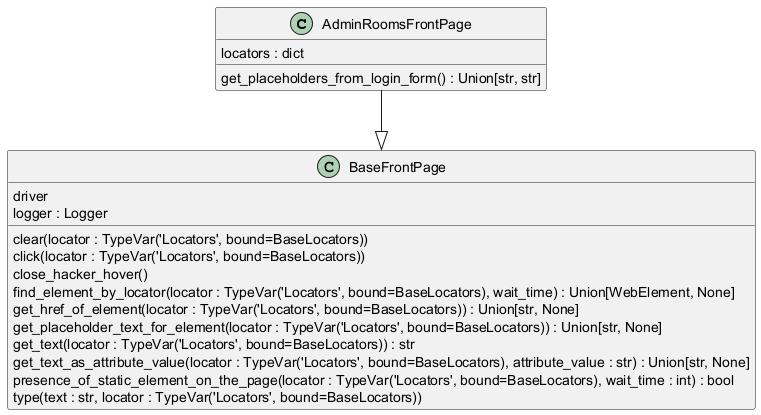

The diagram above was rendered by PlantUML. Its source (embedded in the PNG):
@startuml

class AdminRoomsFrontPage {
    locators : dict
    get_placeholders_from_login_form() : Union[str, str]
}

class BaseFrontPage {
    driver
    logger : Logger
    clear(locator : TypeVar('Locators', bound=BaseLocators))
    click(locator : TypeVar('Locators', bound=BaseLocators))
    close_hacker_hover()
    find_element_by_locator(locator : TypeVar('Locators', bound=BaseLocators), wait_time) : Union[WebElement, None]
    get_href_of_element(locator : TypeVar('Locators', bound=BaseLocators)) : Union[str, None]
    get_placeholder_text_for_element(locator : TypeVar('Locators', bound=BaseLocators)) : Union[str, None]
    get_text(locator : TypeVar('Locators', bound=BaseLocators)) : str
    get_text_as_attribute_value(locator : TypeVar('Locators', bound=BaseLocators), attribute_value : str) : Union[str, None]
    presence_of_static_element_on_the_page(locator : TypeVar('Locators', bound=BaseLocators), wait_time : int) : bool
    type(text : str, locator : TypeVar('Locators', bound=BaseLocators))
}

AdminRoomsFrontPage --|> BaseFrontPage

@enduml